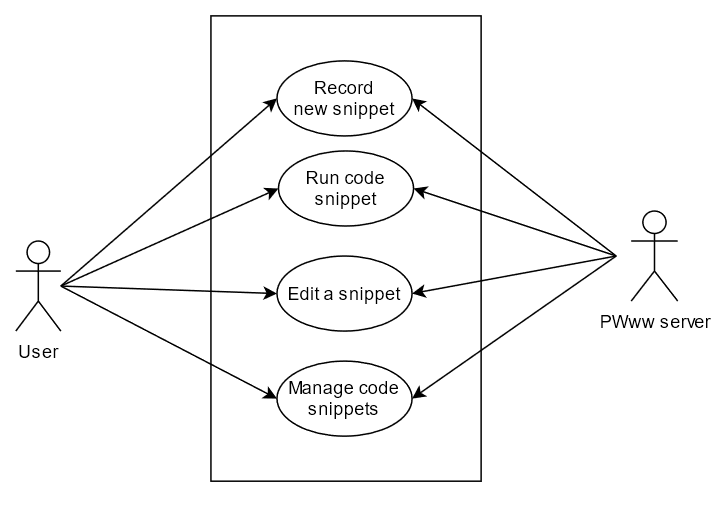

The diagram above was exported from draw.io. Its source (the exported page's mxGraphModel, read from the mxfile embedded in the PNG):
<mxGraphModel dx="782" dy="432" grid="1" gridSize="10" guides="1" tooltips="1" connect="1" arrows="1" fold="1" page="1" pageScale="1" pageWidth="827" pageHeight="1169" math="0" shadow="0">
  <root>
    <mxCell id="0" />
    <mxCell id="1" parent="0" />
    <mxCell id="je2JOl1ZJituuJMUDX5u-1" value="" style="rounded=0;whiteSpace=wrap;html=1;" parent="1" vertex="1">
      <mxGeometry x="280" y="10" width="180" height="310" as="geometry" />
    </mxCell>
    <mxCell id="je2JOl1ZJituuJMUDX5u-2" value="&lt;div&gt;Record&lt;br&gt;&lt;/div&gt;&lt;div&gt;new snippet&lt;/div&gt;" style="ellipse;whiteSpace=wrap;html=1;" parent="1" vertex="1">
      <mxGeometry x="324" y="40" width="90" height="50" as="geometry" />
    </mxCell>
    <mxCell id="je2JOl1ZJituuJMUDX5u-3" value="Edit a snippet" style="ellipse;whiteSpace=wrap;html=1;" parent="1" vertex="1">
      <mxGeometry x="324" y="170" width="90" height="50" as="geometry" />
    </mxCell>
    <mxCell id="je2JOl1ZJituuJMUDX5u-4" value="Run code snippet" style="ellipse;whiteSpace=wrap;html=1;" parent="1" vertex="1">
      <mxGeometry x="325" y="100" width="90" height="50" as="geometry" />
    </mxCell>
    <mxCell id="je2JOl1ZJituuJMUDX5u-5" value="Manage code snippets" style="ellipse;whiteSpace=wrap;html=1;" parent="1" vertex="1">
      <mxGeometry x="324" y="240" width="90" height="50" as="geometry" />
    </mxCell>
    <mxCell id="je2JOl1ZJituuJMUDX5u-6" value="User" style="shape=umlActor;verticalLabelPosition=bottom;verticalAlign=top;html=1;outlineConnect=0;" parent="1" vertex="1">
      <mxGeometry x="150" y="160" width="30" height="60" as="geometry" />
    </mxCell>
    <mxCell id="je2JOl1ZJituuJMUDX5u-9" value="PWww server" style="shape=umlActor;verticalLabelPosition=bottom;verticalAlign=top;html=1;outlineConnect=0;" parent="1" vertex="1">
      <mxGeometry x="560" y="140" width="31" height="60" as="geometry" />
    </mxCell>
    <mxCell id="je2JOl1ZJituuJMUDX5u-18" value="" style="endArrow=classic;html=1;strokeColor=#000000;entryX=0;entryY=0.5;entryDx=0;entryDy=0;" parent="1" target="je2JOl1ZJituuJMUDX5u-2" edge="1">
      <mxGeometry width="50" height="50" relative="1" as="geometry">
        <mxPoint x="180" y="190" as="sourcePoint" />
        <mxPoint x="230" y="140" as="targetPoint" />
      </mxGeometry>
    </mxCell>
    <mxCell id="je2JOl1ZJituuJMUDX5u-19" value="" style="endArrow=classic;html=1;strokeColor=#000000;entryX=0;entryY=0.5;entryDx=0;entryDy=0;" parent="1" target="je2JOl1ZJituuJMUDX5u-3" edge="1">
      <mxGeometry width="50" height="50" relative="1" as="geometry">
        <mxPoint x="180" y="190" as="sourcePoint" />
        <mxPoint x="324.0000000000001" y="65" as="targetPoint" />
      </mxGeometry>
    </mxCell>
    <mxCell id="je2JOl1ZJituuJMUDX5u-21" value="" style="endArrow=classic;html=1;strokeColor=#000000;entryX=0;entryY=0.5;entryDx=0;entryDy=0;" parent="1" target="je2JOl1ZJituuJMUDX5u-4" edge="1">
      <mxGeometry width="50" height="50" relative="1" as="geometry">
        <mxPoint x="180" y="190" as="sourcePoint" />
        <mxPoint x="324.0000000000001" y="135" as="targetPoint" />
      </mxGeometry>
    </mxCell>
    <mxCell id="je2JOl1ZJituuJMUDX5u-22" value="" style="endArrow=classic;html=1;strokeColor=#000000;entryX=0;entryY=0.5;entryDx=0;entryDy=0;" parent="1" target="je2JOl1ZJituuJMUDX5u-5" edge="1">
      <mxGeometry width="50" height="50" relative="1" as="geometry">
        <mxPoint x="180" y="190" as="sourcePoint" />
        <mxPoint x="324.0000000000001" y="205" as="targetPoint" />
      </mxGeometry>
    </mxCell>
    <mxCell id="je2JOl1ZJituuJMUDX5u-28" value="" style="endArrow=classic;html=1;strokeColor=#000000;entryX=1;entryY=0.5;entryDx=0;entryDy=0;" parent="1" target="je2JOl1ZJituuJMUDX5u-4" edge="1">
      <mxGeometry width="50" height="50" relative="1" as="geometry">
        <mxPoint x="550" y="170" as="sourcePoint" />
        <mxPoint x="570" y="103" as="targetPoint" />
      </mxGeometry>
    </mxCell>
    <mxCell id="je2JOl1ZJituuJMUDX5u-30" value="" style="endArrow=classic;html=1;strokeColor=#000000;entryX=1;entryY=0.5;entryDx=0;entryDy=0;" parent="1" target="je2JOl1ZJituuJMUDX5u-3" edge="1">
      <mxGeometry width="50" height="50" relative="1" as="geometry">
        <mxPoint x="550" y="170" as="sourcePoint" />
        <mxPoint x="569.9999999999998" y="95" as="targetPoint" />
      </mxGeometry>
    </mxCell>
    <mxCell id="je2JOl1ZJituuJMUDX5u-31" value="" style="endArrow=classic;html=1;strokeColor=#000000;entryX=1;entryY=0.5;entryDx=0;entryDy=0;" parent="1" target="je2JOl1ZJituuJMUDX5u-5" edge="1">
      <mxGeometry width="50" height="50" relative="1" as="geometry">
        <mxPoint x="550" y="170" as="sourcePoint" />
        <mxPoint x="414" y="190" as="targetPoint" />
      </mxGeometry>
    </mxCell>
    <mxCell id="je2JOl1ZJituuJMUDX5u-34" value="" style="endArrow=classic;html=1;strokeColor=#000000;entryX=1;entryY=0.5;entryDx=0;entryDy=0;" parent="1" target="je2JOl1ZJituuJMUDX5u-2" edge="1">
      <mxGeometry width="50" height="50" relative="1" as="geometry">
        <mxPoint x="550" y="170" as="sourcePoint" />
        <mxPoint x="570" y="35" as="targetPoint" />
      </mxGeometry>
    </mxCell>
    <mxCell id="je2JOl1ZJituuJMUDX5u-36" style="edgeStyle=orthogonalEdgeStyle;rounded=0;orthogonalLoop=1;jettySize=auto;html=1;exitX=0.5;exitY=1;exitDx=0;exitDy=0;startArrow=classic;startFill=1;endArrow=none;endFill=0;strokeColor=#000000;" parent="1" source="je2JOl1ZJituuJMUDX5u-1" target="je2JOl1ZJituuJMUDX5u-1" edge="1">
      <mxGeometry relative="1" as="geometry" />
    </mxCell>
  </root>
</mxGraphModel>